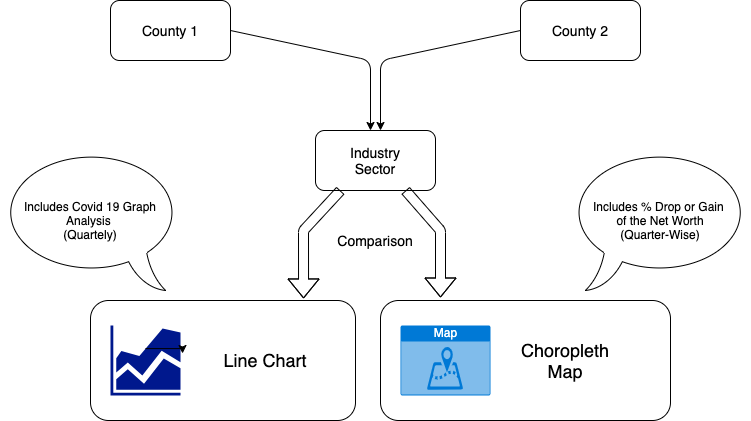

The diagram above was exported from draw.io. Its source (the exported page's mxGraphModel, read from the mxfile embedded in the PNG):
<mxGraphModel dx="1186" dy="675" grid="1" gridSize="10" guides="1" tooltips="1" connect="1" arrows="1" fold="1" page="1" pageScale="1" pageWidth="850" pageHeight="1100" math="0" shadow="0">
  <root>
    <mxCell id="0" />
    <mxCell id="1" parent="0" />
    <mxCell id="-PQBOGAeErtx7-D34ekr-13" value="" style="rounded=1;whiteSpace=wrap;html=1;" vertex="1" parent="1">
      <mxGeometry x="430" y="490" width="290" height="120" as="geometry" />
    </mxCell>
    <mxCell id="-PQBOGAeErtx7-D34ekr-11" value="" style="rounded=1;whiteSpace=wrap;html=1;" vertex="1" parent="1">
      <mxGeometry x="140" y="490" width="265" height="120" as="geometry" />
    </mxCell>
    <mxCell id="-PQBOGAeErtx7-D34ekr-1" value="" style="rounded=1;whiteSpace=wrap;html=1;" vertex="1" parent="1">
      <mxGeometry x="160" y="190" width="120" height="60" as="geometry" />
    </mxCell>
    <mxCell id="-PQBOGAeErtx7-D34ekr-2" value="" style="rounded=1;whiteSpace=wrap;html=1;" vertex="1" parent="1">
      <mxGeometry x="570" y="190" width="120" height="60" as="geometry" />
    </mxCell>
    <mxCell id="-PQBOGAeErtx7-D34ekr-3" value="" style="endArrow=classic;html=1;exitX=1;exitY=0.5;exitDx=0;exitDy=0;" edge="1" parent="1" source="-PQBOGAeErtx7-D34ekr-1">
      <mxGeometry width="50" height="50" relative="1" as="geometry">
        <mxPoint x="280" y="120" as="sourcePoint" />
        <mxPoint x="420" y="320" as="targetPoint" />
        <Array as="points">
          <mxPoint x="420" y="250" />
        </Array>
      </mxGeometry>
    </mxCell>
    <mxCell id="-PQBOGAeErtx7-D34ekr-4" value="" style="endArrow=classic;html=1;exitX=0;exitY=0.5;exitDx=0;exitDy=0;" edge="1" parent="1" source="-PQBOGAeErtx7-D34ekr-2">
      <mxGeometry width="50" height="50" relative="1" as="geometry">
        <mxPoint x="500" y="170" as="sourcePoint" />
        <mxPoint x="430" y="320" as="targetPoint" />
        <Array as="points">
          <mxPoint x="430" y="250" />
        </Array>
      </mxGeometry>
    </mxCell>
    <mxCell id="-PQBOGAeErtx7-D34ekr-5" value="" style="rounded=1;whiteSpace=wrap;html=1;" vertex="1" parent="1">
      <mxGeometry x="365" y="320" width="120" height="60" as="geometry" />
    </mxCell>
    <mxCell id="-PQBOGAeErtx7-D34ekr-6" value="" style="aspect=fixed;pointerEvents=1;shadow=0;dashed=0;html=1;strokeColor=none;labelPosition=center;verticalLabelPosition=bottom;verticalAlign=top;align=center;fillColor=#00188D;shape=mxgraph.mscae.general.graph" vertex="1" parent="1">
      <mxGeometry x="160" y="515" width="70" height="70" as="geometry" />
    </mxCell>
    <mxCell id="-PQBOGAeErtx7-D34ekr-10" value="Map" style="html=1;strokeColor=none;fillColor=#0079D6;labelPosition=center;verticalLabelPosition=middle;verticalAlign=top;align=center;fontSize=12;outlineConnect=0;spacingTop=-6;fontColor=#FFFFFF;shape=mxgraph.sitemap.map;" vertex="1" parent="1">
      <mxGeometry x="450" y="515" width="90" height="70" as="geometry" />
    </mxCell>
    <mxCell id="-PQBOGAeErtx7-D34ekr-14" value="" style="shape=flexArrow;endArrow=classic;html=1;entryX=0.804;entryY=-0.017;entryDx=0;entryDy=0;entryPerimeter=0;" edge="1" parent="1" target="-PQBOGAeErtx7-D34ekr-11">
      <mxGeometry width="50" height="50" relative="1" as="geometry">
        <mxPoint x="390" y="380" as="sourcePoint" />
        <mxPoint x="170" y="260" as="targetPoint" />
        <Array as="points">
          <mxPoint x="353" y="420" />
        </Array>
      </mxGeometry>
    </mxCell>
    <mxCell id="-PQBOGAeErtx7-D34ekr-15" value="" style="shape=flexArrow;endArrow=classic;html=1;exitX=0.75;exitY=1;exitDx=0;exitDy=0;" edge="1" parent="1" source="-PQBOGAeErtx7-D34ekr-5">
      <mxGeometry width="50" height="50" relative="1" as="geometry">
        <mxPoint x="461.25" y="380" as="sourcePoint" />
        <mxPoint x="490" y="487" as="targetPoint" />
        <Array as="points">
          <mxPoint x="490" y="420" />
        </Array>
      </mxGeometry>
    </mxCell>
    <mxCell id="-PQBOGAeErtx7-D34ekr-16" style="edgeStyle=orthogonalEdgeStyle;rounded=0;orthogonalLoop=1;jettySize=auto;html=1;exitX=0.5;exitY=0.33;exitDx=0;exitDy=0;exitPerimeter=0;entryX=1.029;entryY=0.4;entryDx=0;entryDy=0;entryPerimeter=0;" edge="1" parent="1" source="-PQBOGAeErtx7-D34ekr-6" target="-PQBOGAeErtx7-D34ekr-6">
      <mxGeometry relative="1" as="geometry" />
    </mxCell>
    <mxCell id="-PQBOGAeErtx7-D34ekr-17" value="&lt;font style=&quot;font-size: 18px&quot;&gt;Line Chart&lt;/font&gt;" style="text;html=1;strokeColor=none;fillColor=none;align=center;verticalAlign=middle;whiteSpace=wrap;rounded=0;" vertex="1" parent="1">
      <mxGeometry x="260" y="540" width="110" height="20" as="geometry" />
    </mxCell>
    <mxCell id="-PQBOGAeErtx7-D34ekr-18" value="&lt;font style=&quot;font-size: 18px&quot;&gt;Choropleth Map&lt;/font&gt;" style="text;html=1;strokeColor=none;fillColor=none;align=center;verticalAlign=middle;whiteSpace=wrap;rounded=0;" vertex="1" parent="1">
      <mxGeometry x="560" y="540" width="110" height="20" as="geometry" />
    </mxCell>
    <mxCell id="-PQBOGAeErtx7-D34ekr-19" value="&lt;font style=&quot;font-size: 14px&quot;&gt;County 1&lt;/font&gt;" style="text;html=1;strokeColor=none;fillColor=none;align=center;verticalAlign=middle;whiteSpace=wrap;rounded=0;" vertex="1" parent="1">
      <mxGeometry x="190" y="210" width="60" height="20" as="geometry" />
    </mxCell>
    <mxCell id="-PQBOGAeErtx7-D34ekr-20" value="&lt;font style=&quot;font-size: 14px&quot;&gt;County 2&lt;/font&gt;" style="text;html=1;strokeColor=none;fillColor=none;align=center;verticalAlign=middle;whiteSpace=wrap;rounded=0;" vertex="1" parent="1">
      <mxGeometry x="600" y="210" width="60" height="20" as="geometry" />
    </mxCell>
    <mxCell id="-PQBOGAeErtx7-D34ekr-21" value="&lt;font style=&quot;font-size: 14px&quot;&gt;Industry Sector&lt;/font&gt;" style="text;html=1;strokeColor=none;fillColor=none;align=center;verticalAlign=middle;whiteSpace=wrap;rounded=0;" vertex="1" parent="1">
      <mxGeometry x="395" y="340" width="60" height="20" as="geometry" />
    </mxCell>
    <mxCell id="-PQBOGAeErtx7-D34ekr-22" value="&lt;font style=&quot;font-size: 14px&quot;&gt;Comparison&lt;/font&gt;" style="text;html=1;strokeColor=none;fillColor=none;align=center;verticalAlign=middle;whiteSpace=wrap;rounded=0;" vertex="1" parent="1">
      <mxGeometry x="395" y="420" width="60" height="20" as="geometry" />
    </mxCell>
    <mxCell id="-PQBOGAeErtx7-D34ekr-23" value="Includes Covid 19 Graph Analysis&amp;nbsp;&lt;br&gt;(Quartely)" style="whiteSpace=wrap;html=1;shape=mxgraph.basic.oval_callout;direction=east;flipH=1;" vertex="1" parent="1">
      <mxGeometry x="50" y="340" width="180" height="140" as="geometry" />
    </mxCell>
    <mxCell id="-PQBOGAeErtx7-D34ekr-24" value="Includes % Drop or Gain &lt;br&gt;of the Net Worth&lt;br&gt;(Quarter-Wise)" style="whiteSpace=wrap;html=1;shape=mxgraph.basic.oval_callout;direction=east;flipH=0;" vertex="1" parent="1">
      <mxGeometry x="620" y="340" width="180" height="140" as="geometry" />
    </mxCell>
  </root>
</mxGraphModel>